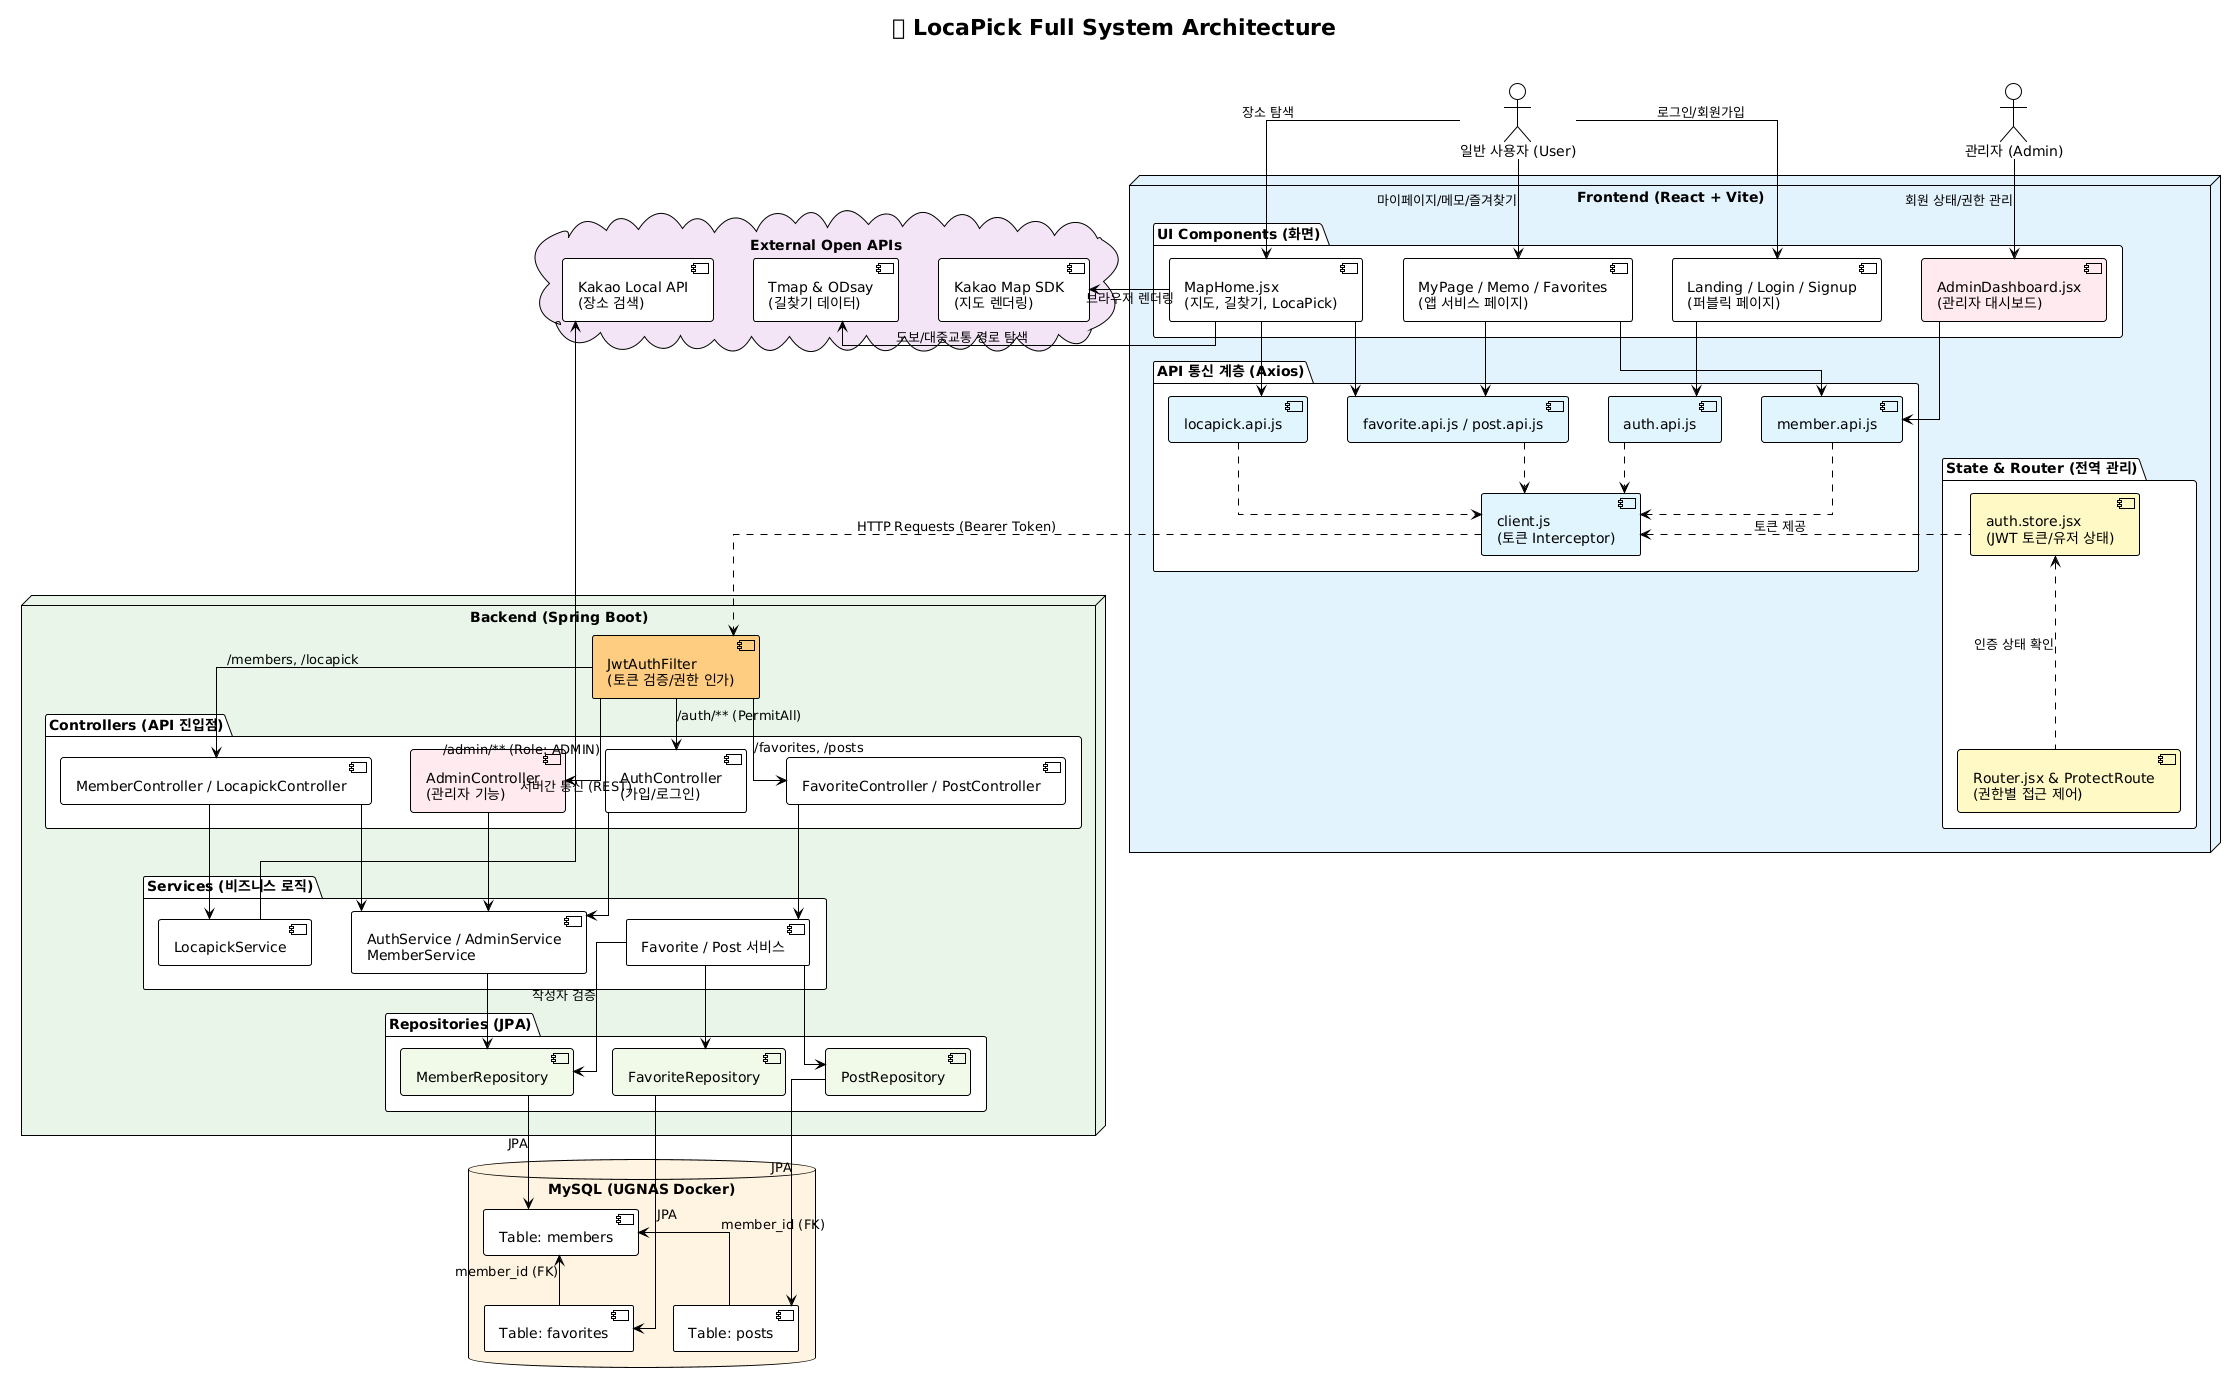

The diagram above was rendered by PlantUML. Its source (embedded in the PNG):
@startuml
!theme plain
skinparam componentStyle uml2
skinparam linetype ortho
skinparam DefaultFontName "Noto Sans KR"
skinparam Nodesep 40
skinparam Ranksep 50

title 📍 LocaPick Full System Architecture\n

actor "일반 사용자 (User)" as user
actor "관리자 (Admin)" as admin

' =========================================
' 1. 프론트엔드 영역 (React + Vite)
' =========================================
node "Frontend (React + Vite)" as FE #E3F2FD {
  
  package "State & Router (전역 관리)" {
    [auth.store.jsx\n(JWT 토큰/유저 상태)] as authStore #FFF9C4
    [Router.jsx & ProtectRoute\n(권한별 접근 제어)] as router #FFF9C4
  }

  package "UI Components (화면)" {
    [Landing / Login / Signup\n(퍼블릭 페이지)] as authUI #FFFFFF
    [MapHome.jsx\n(지도, 길찾기, LocaPick)] as mapUI #FFFFFF
    [MyPage / Memo / Favorites\n(앱 서비스 페이지)] as appUI #FFFFFF
    [AdminDashboard.jsx\n(관리자 대시보드)] as adminUI #FFEBEE
  }
  
  package "API 통신 계층 (Axios)" {
    [client.js\n(토큰 Interceptor)] as client #E1F5FE
    [auth.api.js] as authAPI #E1F5FE
    [member.api.js] as memberAPI #E1F5FE
    [locapick.api.js] as locapickAPI #E1F5FE
    [favorite.api.js / post.api.js] as dataAPI #E1F5FE
  }
  
  user --> authUI : 로그인/회원가입
  user --> mapUI : 장소 탐색
  user --> appUI : 마이페이지/메모/즐겨찾기
  admin --> adminUI : 회원 상태/권한 관리
  
  authUI -down-> authAPI
  adminUI -down-> memberAPI
  mapUI -down-> locapickAPI
  mapUI -down-> dataAPI
  appUI -down-> dataAPI
  appUI -down-> memberAPI
  
  ' 모든 API는 client.js를 거쳐 토큰을 붙임
  authAPI .down.> client
  memberAPI .down.> client
  locapickAPI .down.> client
  dataAPI .down.> client
  
  authStore .-left-> client : 토큰 제공
  router .-up-> authStore : 인증 상태 확인
}

' =========================================
' 2. 백엔드 영역 (Spring Boot)
' =========================================
node "Backend (Spring Boot)" as BE #E8F5E9 {
  
  [JwtAuthFilter\n(토큰 검증/권한 인가)] as jwt #FFCC80
  
  package "Controllers (API 진입점)" {
    [AuthController\n(가입/로그인)] as authCtrl #FFFFFF
    [AdminController\n(관리자 기능)] as adminCtrl #FFEBEE
    [MemberController / LocapickController] as mainCtrl #FFFFFF
    [FavoriteController / PostController] as dataCtrl #FFFFFF
  }
  
  package "Services (비즈니스 로직)" {
    [AuthService / AdminService\nMemberService] as userSvc #FFFFFF
    [LocapickService] as locapickSvc #FFFFFF
    [Favorite / Post 서비스] as dataSvc #FFFFFF
  }
  
  package "Repositories (JPA)" {
    [MemberRepository] as memberRepo #F1F8E9
    [FavoriteRepository] as favRepo #F1F8E9
    [PostRepository] as postRepo #F1F8E9
  }
  
  ' FE -> BE 통신
  client .down.> jwt : HTTP Requests (Bearer Token)
  
  jwt --> authCtrl : /auth/** (PermitAll)
  jwt --> adminCtrl : /admin/** (Role: ADMIN)
  jwt --> mainCtrl : /members, /locapick
  jwt --> dataCtrl : /favorites, /posts
  
  ' 컨트롤러 -> 서비스
  authCtrl --> userSvc
  adminCtrl --> userSvc
  mainCtrl --> userSvc
  mainCtrl --> locapickSvc
  dataCtrl --> dataSvc
  
  ' 서비스 -> 레포지토리
  userSvc --> memberRepo
  dataSvc --> favRepo
  dataSvc --> postRepo
  dataSvc --> memberRepo : 작성자 검증
}

' =========================================
' 3. 데이터베이스 영역 (MySQL)
' =========================================
database "MySQL (UGNAS Docker)" as DB #FFF3E0 {
  [Table: members] as tb_members #FFFFFF
  [Table: favorites] as tb_favorites #FFFFFF
  [Table: posts] as tb_posts #FFFFFF
  
  ' 관계형 매핑 (N:1)
  tb_favorites -up-> tb_members : member_id (FK)
  tb_posts -up-> tb_members : member_id (FK)
  
  memberRepo --> tb_members : JPA
  favRepo --> tb_favorites : JPA
  postRepo --> tb_posts : JPA
}

' =========================================
' 4. 외부 API 연동
' =========================================
cloud "External Open APIs" as Ext #F3E5F5 {
  [Kakao Local API\n(장소 검색)] as kakaoLocal #FFFFFF
  [Kakao Map SDK\n(지도 렌더링)] as kakaoMap #FFFFFF
  [Tmap & ODsay\n(길찾기 데이터)] as routeAPI #FFFFFF
}

locapickSvc -right-> kakaoLocal : 서버간 통신 (REST)
mapUI -left-> kakaoMap : 브라우저 렌더링
mapUI -left-> routeAPI : 도보/대중교통 경로 탐색
@enduml